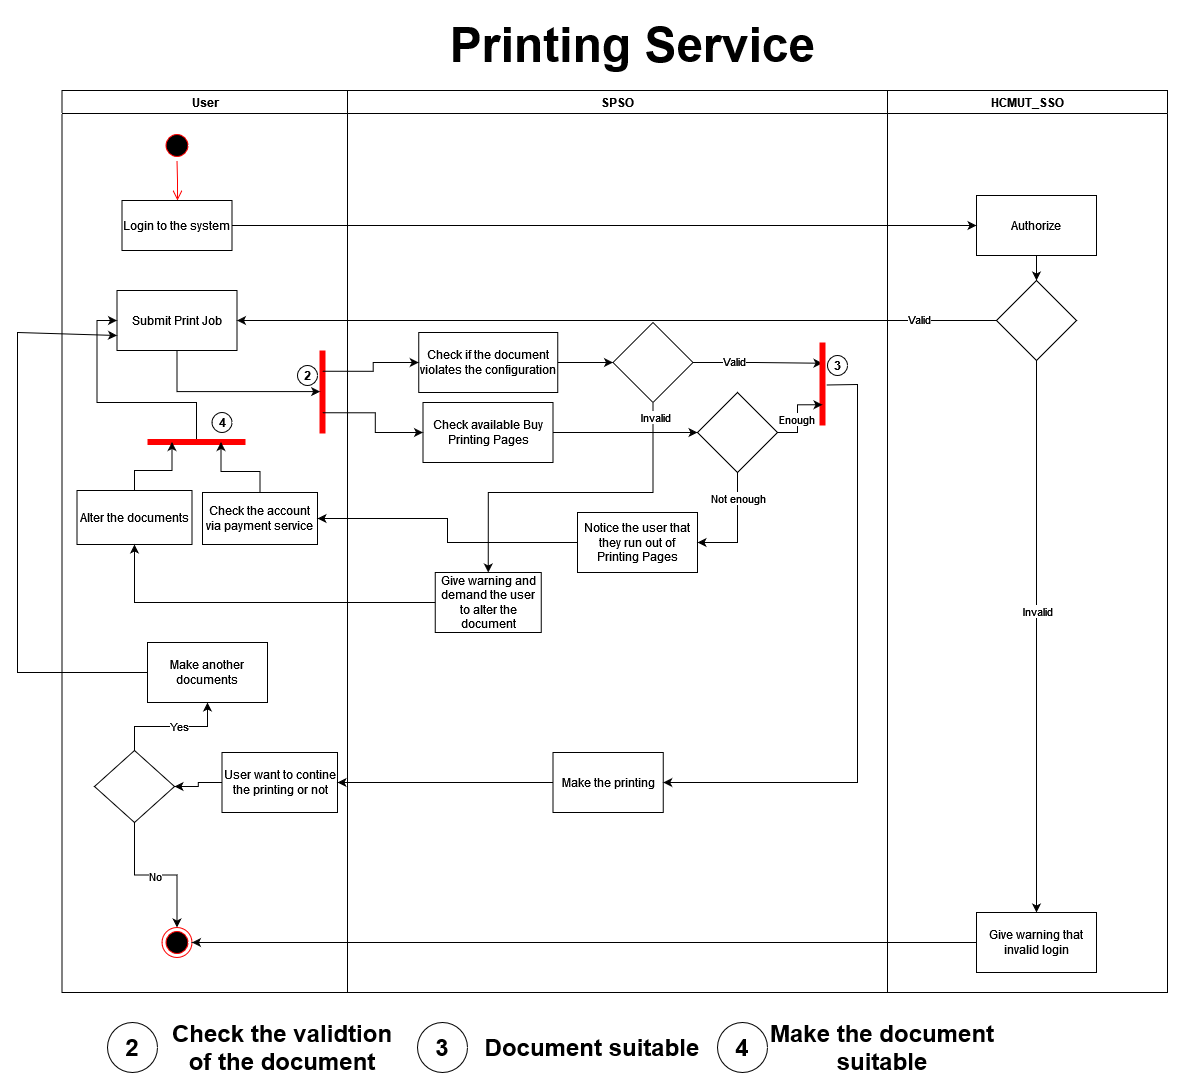

The diagram above was exported from draw.io. Its source (the exported page's mxGraphModel, read from the mxfile embedded in the PNG):
<mxGraphModel dx="1434" dy="782" grid="1" gridSize="10" guides="1" tooltips="1" connect="1" arrows="1" fold="1" page="1" pageScale="1" pageWidth="1169" pageHeight="826" background="none" math="0" shadow="0">
  <root>
    <mxCell id="0" />
    <mxCell id="1" parent="0" />
    <mxCell id="2" value="User" style="swimlane;whiteSpace=wrap" parent="1" vertex="1">
      <mxGeometry x="164.5" y="128" width="285.5" height="902" as="geometry" />
    </mxCell>
    <mxCell id="5" value="" style="ellipse;shape=startState;fillColor=#000000;strokeColor=#ff0000;" parent="2" vertex="1">
      <mxGeometry x="100" y="40" width="30" height="30" as="geometry" />
    </mxCell>
    <mxCell id="6" value="" style="edgeStyle=elbowEdgeStyle;elbow=horizontal;verticalAlign=bottom;endArrow=open;endSize=8;strokeColor=#FF0000;endFill=1;rounded=0" parent="2" source="5" target="7" edge="1">
      <mxGeometry x="100" y="40" as="geometry">
        <mxPoint x="115" y="110" as="targetPoint" />
      </mxGeometry>
    </mxCell>
    <mxCell id="7" value="Login to the system" style="" parent="2" vertex="1">
      <mxGeometry x="60" y="110" width="110" height="50" as="geometry" />
    </mxCell>
    <mxCell id="ZsdqkteSsXHeTBqBnKCx-47" value="Submit Print Job" style="rounded=0;whiteSpace=wrap;html=1;" parent="2" vertex="1">
      <mxGeometry x="55" y="200" width="120" height="60" as="geometry" />
    </mxCell>
    <mxCell id="38" value="" style="ellipse;shape=endState;fillColor=#000000;strokeColor=#ff0000" parent="2" vertex="1">
      <mxGeometry x="100" y="837" width="30" height="30" as="geometry" />
    </mxCell>
    <mxCell id="ZsdqkteSsXHeTBqBnKCx-62" value="Alter the documents" style="rounded=0;whiteSpace=wrap;html=1;" parent="2" vertex="1">
      <mxGeometry x="15" y="400" width="115" height="54" as="geometry" />
    </mxCell>
    <mxCell id="ZsdqkteSsXHeTBqBnKCx-71" value="" style="shape=line;html=1;strokeWidth=6;strokeColor=#ff0000;direction=south;" parent="2" vertex="1">
      <mxGeometry x="255.5" y="260" width="10" height="83" as="geometry" />
    </mxCell>
    <mxCell id="ZsdqkteSsXHeTBqBnKCx-73" style="edgeStyle=orthogonalEdgeStyle;rounded=0;orthogonalLoop=1;jettySize=auto;html=1;exitX=0.5;exitY=1;exitDx=0;exitDy=0;entryX=0.495;entryY=0.735;entryDx=0;entryDy=0;entryPerimeter=0;" parent="2" source="ZsdqkteSsXHeTBqBnKCx-47" target="ZsdqkteSsXHeTBqBnKCx-71" edge="1">
      <mxGeometry relative="1" as="geometry" />
    </mxCell>
    <mxCell id="ZsdqkteSsXHeTBqBnKCx-84" value="Check the account via payment service" style="rounded=0;whiteSpace=wrap;html=1;" parent="2" vertex="1">
      <mxGeometry x="140.5" y="402" width="115" height="52" as="geometry" />
    </mxCell>
    <mxCell id="ZsdqkteSsXHeTBqBnKCx-94" style="edgeStyle=orthogonalEdgeStyle;rounded=0;orthogonalLoop=1;jettySize=auto;html=1;entryX=0;entryY=0.5;entryDx=0;entryDy=0;" parent="2" target="ZsdqkteSsXHeTBqBnKCx-47" edge="1">
      <mxGeometry relative="1" as="geometry">
        <mxPoint x="134.5" y="352" as="sourcePoint" />
        <Array as="points">
          <mxPoint x="135" y="312" />
          <mxPoint x="35" y="312" />
          <mxPoint x="35" y="230" />
        </Array>
      </mxGeometry>
    </mxCell>
    <mxCell id="ZsdqkteSsXHeTBqBnKCx-89" value="" style="shape=line;html=1;strokeWidth=6;strokeColor=#ff0000;direction=west;" parent="2" vertex="1">
      <mxGeometry x="85.5" y="343" width="98" height="17" as="geometry" />
    </mxCell>
    <mxCell id="ZsdqkteSsXHeTBqBnKCx-91" style="edgeStyle=orthogonalEdgeStyle;rounded=0;orthogonalLoop=1;jettySize=auto;html=1;entryX=0.75;entryY=0.5;entryDx=0;entryDy=0;entryPerimeter=0;" parent="2" source="ZsdqkteSsXHeTBqBnKCx-62" target="ZsdqkteSsXHeTBqBnKCx-89" edge="1">
      <mxGeometry relative="1" as="geometry" />
    </mxCell>
    <mxCell id="ZsdqkteSsXHeTBqBnKCx-92" style="edgeStyle=orthogonalEdgeStyle;rounded=0;orthogonalLoop=1;jettySize=auto;html=1;entryX=0.25;entryY=0.5;entryDx=0;entryDy=0;entryPerimeter=0;" parent="2" source="ZsdqkteSsXHeTBqBnKCx-84" target="ZsdqkteSsXHeTBqBnKCx-89" edge="1">
      <mxGeometry relative="1" as="geometry" />
    </mxCell>
    <mxCell id="ZsdqkteSsXHeTBqBnKCx-121" style="edgeStyle=orthogonalEdgeStyle;rounded=0;orthogonalLoop=1;jettySize=auto;html=1;entryX=1;entryY=0.5;entryDx=0;entryDy=0;" parent="2" source="ZsdqkteSsXHeTBqBnKCx-118" target="ZsdqkteSsXHeTBqBnKCx-120" edge="1">
      <mxGeometry relative="1" as="geometry" />
    </mxCell>
    <mxCell id="ZsdqkteSsXHeTBqBnKCx-118" value="User want to contine the printing or not" style="rounded=0;whiteSpace=wrap;html=1;" parent="2" vertex="1">
      <mxGeometry x="160" y="662" width="115.5" height="60" as="geometry" />
    </mxCell>
    <mxCell id="ZsdqkteSsXHeTBqBnKCx-122" style="edgeStyle=orthogonalEdgeStyle;rounded=0;orthogonalLoop=1;jettySize=auto;html=1;exitX=0.5;exitY=1;exitDx=0;exitDy=0;entryX=0.5;entryY=0;entryDx=0;entryDy=0;" parent="2" source="ZsdqkteSsXHeTBqBnKCx-120" target="38" edge="1">
      <mxGeometry relative="1" as="geometry" />
    </mxCell>
    <mxCell id="ZsdqkteSsXHeTBqBnKCx-123" value="No" style="edgeLabel;html=1;align=center;verticalAlign=middle;resizable=0;points=[];" parent="ZsdqkteSsXHeTBqBnKCx-122" vertex="1" connectable="0">
      <mxGeometry x="-0.0125" y="-1" relative="1" as="geometry">
        <mxPoint as="offset" />
      </mxGeometry>
    </mxCell>
    <mxCell id="ZsdqkteSsXHeTBqBnKCx-125" style="edgeStyle=orthogonalEdgeStyle;rounded=0;orthogonalLoop=1;jettySize=auto;html=1;entryX=0.5;entryY=1;entryDx=0;entryDy=0;" parent="2" source="ZsdqkteSsXHeTBqBnKCx-120" target="ZsdqkteSsXHeTBqBnKCx-124" edge="1">
      <mxGeometry relative="1" as="geometry" />
    </mxCell>
    <mxCell id="ZsdqkteSsXHeTBqBnKCx-126" value="Yes" style="edgeLabel;html=1;align=center;verticalAlign=middle;resizable=0;points=[];" parent="ZsdqkteSsXHeTBqBnKCx-125" vertex="1" connectable="0">
      <mxGeometry x="0.1279" y="1" relative="1" as="geometry">
        <mxPoint as="offset" />
      </mxGeometry>
    </mxCell>
    <mxCell id="ZsdqkteSsXHeTBqBnKCx-120" value="" style="rhombus;whiteSpace=wrap;html=1;" parent="2" vertex="1">
      <mxGeometry x="32.5" y="660" width="80" height="72" as="geometry" />
    </mxCell>
    <mxCell id="ZsdqkteSsXHeTBqBnKCx-124" value="Make another documents" style="rounded=0;whiteSpace=wrap;html=1;" parent="2" vertex="1">
      <mxGeometry x="85.5" y="552" width="120" height="60" as="geometry" />
    </mxCell>
    <mxCell id="ZsdqkteSsXHeTBqBnKCx-128" value="" style="endArrow=classic;html=1;rounded=0;exitX=0;exitY=0.5;exitDx=0;exitDy=0;entryX=0;entryY=0.75;entryDx=0;entryDy=0;" parent="2" source="ZsdqkteSsXHeTBqBnKCx-124" target="ZsdqkteSsXHeTBqBnKCx-47" edge="1">
      <mxGeometry width="50" height="50" relative="1" as="geometry">
        <mxPoint x="115.5" y="622" as="sourcePoint" />
        <mxPoint x="-44.5" y="232" as="targetPoint" />
        <Array as="points">
          <mxPoint x="-44.5" y="582" />
          <mxPoint x="-44.5" y="242" />
        </Array>
      </mxGeometry>
    </mxCell>
    <mxCell id="JX2Ct6yC5-cEQzevI24z-38" value="&lt;b&gt;2&lt;/b&gt;" style="ellipse;whiteSpace=wrap;html=1;aspect=fixed;" parent="2" vertex="1">
      <mxGeometry x="235.5" y="275" width="20" height="20" as="geometry" />
    </mxCell>
    <mxCell id="JX2Ct6yC5-cEQzevI24z-59" value="&lt;b&gt;4&lt;/b&gt;" style="ellipse;whiteSpace=wrap;html=1;aspect=fixed;" parent="2" vertex="1">
      <mxGeometry x="150" y="322" width="20" height="20" as="geometry" />
    </mxCell>
    <mxCell id="3" value="SPSO" style="swimlane;whiteSpace=wrap" parent="1" vertex="1">
      <mxGeometry x="450" y="128" width="540" height="902" as="geometry" />
    </mxCell>
    <mxCell id="ZsdqkteSsXHeTBqBnKCx-83" style="edgeStyle=orthogonalEdgeStyle;rounded=0;orthogonalLoop=1;jettySize=auto;html=1;exitX=1;exitY=0.5;exitDx=0;exitDy=0;entryX=0;entryY=0.5;entryDx=0;entryDy=0;" parent="3" source="ZsdqkteSsXHeTBqBnKCx-56" target="ZsdqkteSsXHeTBqBnKCx-57" edge="1">
      <mxGeometry relative="1" as="geometry" />
    </mxCell>
    <mxCell id="ZsdqkteSsXHeTBqBnKCx-56" value="Check if the document violates the configuration" style="rounded=0;whiteSpace=wrap;html=1;" parent="3" vertex="1">
      <mxGeometry x="71.25" y="242" width="139" height="60" as="geometry" />
    </mxCell>
    <mxCell id="ZsdqkteSsXHeTBqBnKCx-60" style="edgeStyle=orthogonalEdgeStyle;rounded=0;orthogonalLoop=1;jettySize=auto;html=1;exitX=0.5;exitY=1;exitDx=0;exitDy=0;entryX=0.5;entryY=0;entryDx=0;entryDy=0;" parent="3" source="ZsdqkteSsXHeTBqBnKCx-57" target="ZsdqkteSsXHeTBqBnKCx-59" edge="1">
      <mxGeometry relative="1" as="geometry">
        <Array as="points">
          <mxPoint x="306" y="402" />
          <mxPoint x="141" y="402" />
        </Array>
      </mxGeometry>
    </mxCell>
    <mxCell id="ZsdqkteSsXHeTBqBnKCx-99" value="Invalid" style="edgeLabel;html=1;align=center;verticalAlign=middle;resizable=0;points=[];" parent="ZsdqkteSsXHeTBqBnKCx-60" vertex="1" connectable="0">
      <mxGeometry x="-0.9222" y="2" relative="1" as="geometry">
        <mxPoint y="1" as="offset" />
      </mxGeometry>
    </mxCell>
    <mxCell id="ZsdqkteSsXHeTBqBnKCx-95" style="edgeStyle=orthogonalEdgeStyle;rounded=0;orthogonalLoop=1;jettySize=auto;html=1;exitX=1;exitY=0.5;exitDx=0;exitDy=0;entryX=0.25;entryY=0.5;entryDx=0;entryDy=0;entryPerimeter=0;" parent="3" source="ZsdqkteSsXHeTBqBnKCx-57" target="ZsdqkteSsXHeTBqBnKCx-96" edge="1">
      <mxGeometry relative="1" as="geometry">
        <mxPoint x="465.5" y="272" as="targetPoint" />
      </mxGeometry>
    </mxCell>
    <mxCell id="ZsdqkteSsXHeTBqBnKCx-98" value="Valid" style="edgeLabel;html=1;align=center;verticalAlign=middle;resizable=0;points=[];" parent="ZsdqkteSsXHeTBqBnKCx-95" vertex="1" connectable="0">
      <mxGeometry x="-0.3705" y="2" relative="1" as="geometry">
        <mxPoint as="offset" />
      </mxGeometry>
    </mxCell>
    <mxCell id="ZsdqkteSsXHeTBqBnKCx-57" value="" style="rhombus;whiteSpace=wrap;html=1;" parent="3" vertex="1">
      <mxGeometry x="265.5" y="232" width="80" height="80" as="geometry" />
    </mxCell>
    <mxCell id="ZsdqkteSsXHeTBqBnKCx-59" value="Give warning and demand the user to alter the document" style="rounded=0;whiteSpace=wrap;html=1;" parent="3" vertex="1">
      <mxGeometry x="87.75" y="482" width="106" height="60" as="geometry" />
    </mxCell>
    <mxCell id="ZsdqkteSsXHeTBqBnKCx-87" style="edgeStyle=orthogonalEdgeStyle;rounded=0;orthogonalLoop=1;jettySize=auto;html=1;exitX=1;exitY=0.5;exitDx=0;exitDy=0;entryX=0;entryY=0.5;entryDx=0;entryDy=0;" parent="3" source="ZsdqkteSsXHeTBqBnKCx-76" target="ZsdqkteSsXHeTBqBnKCx-86" edge="1">
      <mxGeometry relative="1" as="geometry" />
    </mxCell>
    <mxCell id="ZsdqkteSsXHeTBqBnKCx-76" value="Check available Buy Printing Pages" style="rounded=0;whiteSpace=wrap;html=1;" parent="3" vertex="1">
      <mxGeometry x="75.5" y="312" width="130" height="60" as="geometry" />
    </mxCell>
    <mxCell id="ZsdqkteSsXHeTBqBnKCx-86" value="" style="rhombus;whiteSpace=wrap;html=1;" parent="3" vertex="1">
      <mxGeometry x="350" y="302" width="80" height="80" as="geometry" />
    </mxCell>
    <mxCell id="ZsdqkteSsXHeTBqBnKCx-96" value="" style="shape=line;html=1;strokeWidth=6;strokeColor=#ff0000;direction=south;" parent="3" vertex="1">
      <mxGeometry x="470" y="252" width="10" height="83" as="geometry" />
    </mxCell>
    <mxCell id="ZsdqkteSsXHeTBqBnKCx-97" style="edgeStyle=orthogonalEdgeStyle;rounded=0;orthogonalLoop=1;jettySize=auto;html=1;entryX=0.75;entryY=0.5;entryDx=0;entryDy=0;entryPerimeter=0;" parent="3" source="ZsdqkteSsXHeTBqBnKCx-86" target="ZsdqkteSsXHeTBqBnKCx-96" edge="1">
      <mxGeometry relative="1" as="geometry" />
    </mxCell>
    <mxCell id="ZsdqkteSsXHeTBqBnKCx-100" value="Enough&lt;br&gt;" style="edgeLabel;html=1;align=center;verticalAlign=middle;resizable=0;points=[];" parent="ZsdqkteSsXHeTBqBnKCx-97" vertex="1" connectable="0">
      <mxGeometry x="-0.0594" y="2" relative="1" as="geometry">
        <mxPoint as="offset" />
      </mxGeometry>
    </mxCell>
    <mxCell id="ZsdqkteSsXHeTBqBnKCx-105" value="Notice the user that they run out of Printing Pages" style="rounded=0;whiteSpace=wrap;html=1;" parent="3" vertex="1">
      <mxGeometry x="230" y="422" width="120" height="60" as="geometry" />
    </mxCell>
    <mxCell id="ZsdqkteSsXHeTBqBnKCx-109" value="" style="endArrow=classic;html=1;rounded=0;exitX=0.5;exitY=1;exitDx=0;exitDy=0;entryX=1;entryY=0.5;entryDx=0;entryDy=0;" parent="3" source="ZsdqkteSsXHeTBqBnKCx-86" target="ZsdqkteSsXHeTBqBnKCx-105" edge="1">
      <mxGeometry width="50" height="50" relative="1" as="geometry">
        <mxPoint x="-130" y="322" as="sourcePoint" />
        <mxPoint x="-80" y="272" as="targetPoint" />
        <Array as="points">
          <mxPoint x="390" y="452" />
        </Array>
      </mxGeometry>
    </mxCell>
    <mxCell id="V7dWb1K6JlZoWIQ-ZjKA-42" value="Not enough" style="edgeLabel;html=1;align=center;verticalAlign=middle;resizable=0;points=[];" parent="ZsdqkteSsXHeTBqBnKCx-109" connectable="0" vertex="1">
      <mxGeometry x="-0.5455" relative="1" as="geometry">
        <mxPoint as="offset" />
      </mxGeometry>
    </mxCell>
    <mxCell id="ZsdqkteSsXHeTBqBnKCx-112" value="Make the printing" style="rounded=0;whiteSpace=wrap;html=1;" parent="3" vertex="1">
      <mxGeometry x="205.5" y="662" width="110.25" height="60" as="geometry" />
    </mxCell>
    <mxCell id="ZsdqkteSsXHeTBqBnKCx-115" value="" style="endArrow=classic;html=1;rounded=0;exitX=0.512;exitY=0.115;exitDx=0;exitDy=0;exitPerimeter=0;entryX=1;entryY=0.5;entryDx=0;entryDy=0;" parent="3" source="ZsdqkteSsXHeTBqBnKCx-96" target="ZsdqkteSsXHeTBqBnKCx-112" edge="1">
      <mxGeometry width="50" height="50" relative="1" as="geometry">
        <mxPoint x="-200" y="472" as="sourcePoint" />
        <mxPoint x="-150" y="422" as="targetPoint" />
        <Array as="points">
          <mxPoint x="510" y="294" />
          <mxPoint x="510" y="692" />
        </Array>
      </mxGeometry>
    </mxCell>
    <mxCell id="JX2Ct6yC5-cEQzevI24z-58" value="&lt;b&gt;3&lt;/b&gt;" style="ellipse;whiteSpace=wrap;html=1;aspect=fixed;" parent="3" vertex="1">
      <mxGeometry x="480" y="265" width="20" height="20" as="geometry" />
    </mxCell>
    <mxCell id="4" value="HCMUT_SSO" style="swimlane;whiteSpace=wrap" parent="1" vertex="1">
      <mxGeometry x="990" y="128" width="280" height="902" as="geometry" />
    </mxCell>
    <mxCell id="ZsdqkteSsXHeTBqBnKCx-46" style="edgeStyle=orthogonalEdgeStyle;rounded=0;orthogonalLoop=1;jettySize=auto;html=1;exitX=0.5;exitY=1;exitDx=0;exitDy=0;" parent="4" source="ZsdqkteSsXHeTBqBnKCx-44" target="ZsdqkteSsXHeTBqBnKCx-45" edge="1">
      <mxGeometry relative="1" as="geometry" />
    </mxCell>
    <mxCell id="ZsdqkteSsXHeTBqBnKCx-44" value="Authorize" style="rounded=0;whiteSpace=wrap;html=1;" parent="4" vertex="1">
      <mxGeometry x="89" y="105" width="120" height="60" as="geometry" />
    </mxCell>
    <mxCell id="ZsdqkteSsXHeTBqBnKCx-53" style="edgeStyle=orthogonalEdgeStyle;rounded=0;orthogonalLoop=1;jettySize=auto;html=1;exitX=0.5;exitY=1;exitDx=0;exitDy=0;entryX=0.5;entryY=0;entryDx=0;entryDy=0;" parent="4" source="ZsdqkteSsXHeTBqBnKCx-45" target="ZsdqkteSsXHeTBqBnKCx-52" edge="1">
      <mxGeometry relative="1" as="geometry" />
    </mxCell>
    <mxCell id="ZsdqkteSsXHeTBqBnKCx-111" value="Invalid" style="edgeLabel;html=1;align=center;verticalAlign=middle;resizable=0;points=[];" parent="ZsdqkteSsXHeTBqBnKCx-53" vertex="1" connectable="0">
      <mxGeometry x="-0.0927" relative="1" as="geometry">
        <mxPoint as="offset" />
      </mxGeometry>
    </mxCell>
    <mxCell id="ZsdqkteSsXHeTBqBnKCx-45" value="" style="rhombus;whiteSpace=wrap;html=1;" parent="4" vertex="1">
      <mxGeometry x="109" y="190" width="80" height="80" as="geometry" />
    </mxCell>
    <mxCell id="ZsdqkteSsXHeTBqBnKCx-52" value="Give warning that invalid login" style="rounded=0;whiteSpace=wrap;html=1;" parent="4" vertex="1">
      <mxGeometry x="89" y="822" width="120" height="60" as="geometry" />
    </mxCell>
    <mxCell id="ZsdqkteSsXHeTBqBnKCx-50" style="edgeStyle=orthogonalEdgeStyle;rounded=0;orthogonalLoop=1;jettySize=auto;html=1;exitX=0;exitY=0.5;exitDx=0;exitDy=0;" parent="1" source="ZsdqkteSsXHeTBqBnKCx-45" target="ZsdqkteSsXHeTBqBnKCx-47" edge="1">
      <mxGeometry relative="1" as="geometry" />
    </mxCell>
    <mxCell id="ZsdqkteSsXHeTBqBnKCx-51" value="Valid" style="edgeLabel;html=1;align=center;verticalAlign=middle;resizable=0;points=[];" parent="ZsdqkteSsXHeTBqBnKCx-50" vertex="1" connectable="0">
      <mxGeometry x="-0.7958" y="-2" relative="1" as="geometry">
        <mxPoint as="offset" />
      </mxGeometry>
    </mxCell>
    <mxCell id="ZsdqkteSsXHeTBqBnKCx-54" style="edgeStyle=orthogonalEdgeStyle;rounded=0;orthogonalLoop=1;jettySize=auto;html=1;entryX=1;entryY=0.5;entryDx=0;entryDy=0;" parent="1" source="ZsdqkteSsXHeTBqBnKCx-52" target="38" edge="1">
      <mxGeometry relative="1" as="geometry" />
    </mxCell>
    <mxCell id="ZsdqkteSsXHeTBqBnKCx-75" style="edgeStyle=orthogonalEdgeStyle;rounded=0;orthogonalLoop=1;jettySize=auto;html=1;exitX=0.25;exitY=0.5;exitDx=0;exitDy=0;exitPerimeter=0;entryX=0;entryY=0.5;entryDx=0;entryDy=0;" parent="1" source="ZsdqkteSsXHeTBqBnKCx-71" target="ZsdqkteSsXHeTBqBnKCx-56" edge="1">
      <mxGeometry relative="1" as="geometry" />
    </mxCell>
    <mxCell id="ZsdqkteSsXHeTBqBnKCx-79" style="edgeStyle=orthogonalEdgeStyle;rounded=0;orthogonalLoop=1;jettySize=auto;html=1;exitX=0.75;exitY=0.5;exitDx=0;exitDy=0;exitPerimeter=0;" parent="1" source="ZsdqkteSsXHeTBqBnKCx-71" target="ZsdqkteSsXHeTBqBnKCx-76" edge="1">
      <mxGeometry relative="1" as="geometry" />
    </mxCell>
    <mxCell id="ZsdqkteSsXHeTBqBnKCx-43" style="edgeStyle=orthogonalEdgeStyle;rounded=0;orthogonalLoop=1;jettySize=auto;html=1;exitX=1;exitY=0.5;exitDx=0;exitDy=0;entryX=0;entryY=0.5;entryDx=0;entryDy=0;" parent="1" source="7" target="ZsdqkteSsXHeTBqBnKCx-44" edge="1">
      <mxGeometry relative="1" as="geometry">
        <mxPoint x="810" y="263" as="targetPoint" />
      </mxGeometry>
    </mxCell>
    <mxCell id="ZsdqkteSsXHeTBqBnKCx-85" style="edgeStyle=orthogonalEdgeStyle;rounded=0;orthogonalLoop=1;jettySize=auto;html=1;entryX=0.5;entryY=1;entryDx=0;entryDy=0;" parent="1" source="ZsdqkteSsXHeTBqBnKCx-59" target="ZsdqkteSsXHeTBqBnKCx-62" edge="1">
      <mxGeometry relative="1" as="geometry" />
    </mxCell>
    <mxCell id="ZsdqkteSsXHeTBqBnKCx-110" style="edgeStyle=orthogonalEdgeStyle;rounded=0;orthogonalLoop=1;jettySize=auto;html=1;entryX=1;entryY=0.5;entryDx=0;entryDy=0;" parent="1" source="ZsdqkteSsXHeTBqBnKCx-105" target="ZsdqkteSsXHeTBqBnKCx-84" edge="1">
      <mxGeometry relative="1" as="geometry" />
    </mxCell>
    <mxCell id="ZsdqkteSsXHeTBqBnKCx-119" style="edgeStyle=orthogonalEdgeStyle;rounded=0;orthogonalLoop=1;jettySize=auto;html=1;exitX=0;exitY=0.5;exitDx=0;exitDy=0;entryX=1;entryY=0.5;entryDx=0;entryDy=0;" parent="1" source="ZsdqkteSsXHeTBqBnKCx-112" target="ZsdqkteSsXHeTBqBnKCx-118" edge="1">
      <mxGeometry relative="1" as="geometry" />
    </mxCell>
    <mxCell id="V7dWb1K6JlZoWIQ-ZjKA-38" value="&lt;b&gt;&lt;font style=&quot;font-size: 24px;&quot;&gt;2&lt;/font&gt;&lt;/b&gt;" style="ellipse;whiteSpace=wrap;html=1;aspect=fixed;" parent="1" vertex="1">
      <mxGeometry x="210" y="1060" width="50" height="50" as="geometry" />
    </mxCell>
    <mxCell id="V7dWb1K6JlZoWIQ-ZjKA-39" value="&lt;b&gt;&lt;font style=&quot;font-size: 24px;&quot;&gt;Check the validtion of the document&lt;/font&gt;&lt;/b&gt;" style="text;html=1;strokeColor=none;fillColor=none;align=center;verticalAlign=middle;whiteSpace=wrap;rounded=0;" parent="1" vertex="1">
      <mxGeometry x="270" y="1070" width="230" height="30" as="geometry" />
    </mxCell>
    <mxCell id="V7dWb1K6JlZoWIQ-ZjKA-40" value="&lt;b&gt;&lt;font style=&quot;font-size: 24px;&quot;&gt;3&lt;/font&gt;&lt;/b&gt;" style="ellipse;whiteSpace=wrap;html=1;aspect=fixed;" parent="1" vertex="1">
      <mxGeometry x="520" y="1060" width="50" height="50" as="geometry" />
    </mxCell>
    <mxCell id="V7dWb1K6JlZoWIQ-ZjKA-41" value="&lt;b&gt;&lt;font style=&quot;font-size: 24px;&quot;&gt;Document suitable&lt;/font&gt;&lt;/b&gt;" style="text;html=1;strokeColor=none;fillColor=none;align=center;verticalAlign=middle;whiteSpace=wrap;rounded=0;" parent="1" vertex="1">
      <mxGeometry x="580" y="1070" width="230" height="30" as="geometry" />
    </mxCell>
    <mxCell id="V7dWb1K6JlZoWIQ-ZjKA-43" value="&lt;b&gt;&lt;font style=&quot;font-size: 24px;&quot;&gt;4&lt;/font&gt;&lt;/b&gt;" style="ellipse;whiteSpace=wrap;html=1;aspect=fixed;" parent="1" vertex="1">
      <mxGeometry x="820" y="1060" width="50" height="50" as="geometry" />
    </mxCell>
    <mxCell id="V7dWb1K6JlZoWIQ-ZjKA-44" value="&lt;span style=&quot;font-size: 24px;&quot;&gt;&lt;b&gt;Make the document suitable&lt;/b&gt;&lt;/span&gt;" style="text;html=1;strokeColor=none;fillColor=none;align=center;verticalAlign=middle;whiteSpace=wrap;rounded=0;" parent="1" vertex="1">
      <mxGeometry x="870" y="1070" width="230" height="30" as="geometry" />
    </mxCell>
    <mxCell id="D_9rLxDR31XoP0YaYe0--38" value="&lt;b&gt;&lt;font style=&quot;font-size: 48px;&quot;&gt;Printing Service&lt;/font&gt;&lt;/b&gt;" style="text;html=1;align=center;verticalAlign=middle;resizable=0;points=[];autosize=1;strokeColor=none;fillColor=none;" parent="1" vertex="1">
      <mxGeometry x="540" y="48" width="390" height="70" as="geometry" />
    </mxCell>
  </root>
</mxGraphModel>